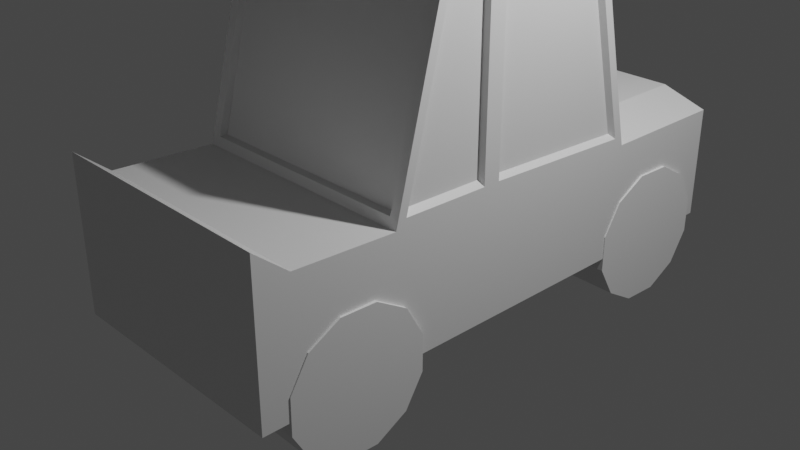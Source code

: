 # Source: new-car.blend  (saved by Blender 2.82.7; exported with 4.5.12 LTS)
import bpy
from mathutils import Matrix  # noqa: F401  (used for matrix-valued properties, if any)

bpy.ops.wm.read_factory_settings(use_empty=True)
scene = bpy.context.scene
scene.name = 'Scene'

# ---- collections
col_collection = bpy.data.collections.new('Collection'); scene.collection.children.link(col_collection)

# ---- materials (node trees are filled in below, after node groups)
mat_material = bpy.data.materials.new('Material')
mat_material.alpha_threshold = 0.0
mat_material.use_transparent_shadow = False
mat_material.line_color = (0.0, 0.0, 0.0, 1.0)

# ---- material node trees
mat_material.use_nodes = True; mat_material.node_tree.nodes.clear()
_N = mat_material.node_tree.nodes; _L = mat_material.node_tree.links
n0 = _N.new('ShaderNodeOutputMaterial'); n0.name = 'Material Output'; n0.location = (300, 300)
n1 = _N.new('ShaderNodeBsdfPrincipled'); n1.name = 'Principled BSDF'; n1.location = (10, 300)
n1.distribution = 'GGX'
n1.subsurface_method = 'BURLEY'
n1.inputs[2].default_value = 0.4
n1.inputs[3].default_value = 1.45
n1.inputs[27].default_value = (0.0, 0.0, 0.0, 1.0)
n1.inputs[28].default_value = 1.0
_L.new(n1.outputs[0], n0.inputs[0])
n0.is_active_output = True

# ---- world
world_world = bpy.data.worlds.new('World'); scene.world = world_world
world_world.use_nodes = True; world_world.node_tree.nodes.clear()
_N = world_world.node_tree.nodes; _L = world_world.node_tree.links
n0 = _N.new('ShaderNodeOutputWorld'); n0.name = 'World Output'; n0.location = (300, 300)
n1 = _N.new('ShaderNodeBackground'); n1.name = 'Background'; n1.location = (10, 300)
n1.inputs[0].default_value = (0.05088, 0.05088, 0.05088, 1.0)
_L.new(n1.outputs[0], n0.inputs[0])
n0.is_active_output = True
world_world.color = (0.05088, 0.05088, 0.05088)
world_world.use_sun_shadow = False
world_world.sun_shadow_jitter_overblur = 0.0

# ---- cameras
cam_camera = bpy.data.cameras.new('Camera')
cam_camera.clip_end = 100.0
cam_camera.ortho_scale = 7.314

# ---- lights
light_light = bpy.data.lights.new('Light', 'POINT')
light_light.transmission_factor = 0.0
light_light.energy = 1000.0
light_light.shadow_soft_size = 0.1
light_light.shadow_maximum_resolution = 0.006
light_light.use_absolute_resolution = True

# ---- meshes
me_cube = bpy.data.meshes.new('Cube')
me_cube.from_pydata([(1.473, 1.477, 0.9564), (1.557, 1.502, -0.354), (1.557, -1.384, 1.029), (1.557, -1.498, -0.354), (1.473, 1.024, 2.84), (1.557, -0.9305, 2.832), (1.557, -2.921, -0.354), (1.557, -2.921, 1.269), (1.557, 2.921, 0.8455), (1.557, 2.921, -0.354), (0.5, -1.249, -0.354), (1.07, 1.48, 1.082), (1.057, 1.021, 2.839), (1.057, -2.921, 1.269), (1.057, 2.921, -0.354), (0.5, 1.251, -0.354), (1.057, -1.474, 1.036), (1.057, -1.024, 2.826), (1.057, -2.921, -0.354), (1.057, 2.921, 1.0), (-0.9155, 1.477, 0.9564), (-1.0, 1.502, -0.354), (-1.0, -1.384, 1.029), (-1.0, -1.498, -0.354), (-0.9155, 1.024, 2.84), (-1.0, -0.9305, 2.832), (-1.0, -2.921, -0.354), (-1.0, -2.921, 1.269), (-1.0, 2.921, 0.8455), (-1.0, 2.921, -0.354), (0.0, 1.0, -0.354), (0.2879, -1.474, 1.036), (0.0, -1.0, -0.354), (0.2879, 1.48, 1.082), (0.2879, 1.0, 2.921), (0.2879, -1.024, 2.826), (0.2879, -2.921, 1.269), (0.2879, -2.921, -0.354), (0.2879, 2.921, 1.0), (0.2879, 2.921, -0.354), (-0.5, -1.249, -0.354), (-0.5124, 1.48, 1.082), (-0.5, 1.021, 2.839), (-0.5, -2.921, 1.269), (-0.5, 2.921, -0.354), (-0.5, 1.251, -0.354), (-0.5, -1.474, 1.036), (-0.5, -1.024, 2.826), (-0.5, -2.921, -0.354), (-0.5, 2.921, 1.0), (1.057, 1.502, 1.0), (1.557, 1.383, 0.9432), (1.057, 1.0, 2.921), (1.557, 0.9271, 2.828), (0.2879, 1.502, 1.0), (0.2879, 1.021, 2.839), (-0.5, 1.502, 1.0), (-1.0, 1.383, 0.9432), (-0.5, 1.0, 2.921), (-1.0, 0.9271, 2.828), (0.2879, 0.9733, 2.839), (0.2879, 1.432, 1.082), (1.057, 0.9729, 2.839), (1.07, 1.432, 1.082), (-0.5, 0.9729, 2.839), (-0.5124, 1.432, 1.082), (1.473, 1.429, 0.9564), (1.473, 0.9756, 2.84), (-0.9155, 1.429, 0.9564), (-0.9155, 0.9756, 2.84), (1.557, -0.2797, 1.012), (1.557, -0.3723, -0.354), (1.557, -0.2812, 2.828), (0.2879, -0.374, 2.921), (0.0, -0.374, -0.354), (1.057, -0.374, 2.921), (0.5, -0.3731, -0.354), (-1.0, -0.2797, 1.012), (-1.0, -0.3723, -0.354), (-1.0, -0.2812, 2.828), (-0.5, -0.374, 2.921), (-0.5, -0.3731, -0.354), (1.557, 1.0, 2.921), (1.557, 1.502, 0.8455), (-1.0, 1.0, 2.921), (-1.0, 1.502, 0.8455), (1.557, -0.4616, 1.013), (1.557, -0.4631, 2.832), (-1.0, -0.4616, 1.013), (-1.0, -0.4631, 2.832), (1.503, 0.9007, 2.778), (1.503, 1.332, 0.9949), (-0.9461, 0.9007, 2.778), (-0.9461, 1.332, 0.9949), (1.503, -0.2411, 1.06), (1.503, -0.2425, 2.778), (-0.9461, -0.2411, 1.06), (-0.9461, -0.2425, 2.778), (1.557, -0.3723, 0.9227), (1.459, -1.474, 1.036), (1.557, -0.374, 2.921), (1.459, -1.024, 2.826), (-1.0, -0.3723, 0.9227), (-0.9019, -1.474, 1.036), (-1.0, -0.374, 2.921), (-0.9019, -1.024, 2.826), (1.497, -0.4826, 1.069), (1.497, -1.35, 1.083), (1.497, -0.484, 2.777), (1.497, -0.9232, 2.777), (-0.9397, -0.4826, 1.069), (-0.9397, -1.35, 1.083), (-0.9397, -0.484, 2.777), (-0.9397, -0.9232, 2.777), (1.557, -1.498, 0.9412), (1.557, -1.0, 2.921), (1.057, -1.498, 0.9412), (0.2879, -1.498, 0.9412), (1.057, -1.0, 2.921), (0.2879, -1.0, 2.921), (-1.0, -1.498, 0.9412), (-1.0, -1.0, 2.921), (-0.5, -1.498, 0.9412), (-0.5, -1.0, 2.921), (0.2879, -0.937, 2.826), (0.2879, -1.387, 1.036), (1.057, -0.937, 2.826), (1.057, -1.387, 1.036), (-0.5, -0.937, 2.826), (-0.5, -1.387, 1.036), (1.459, -1.387, 1.036), (1.459, -0.937, 2.826), (-0.9019, -1.387, 1.036), (-0.9019, -0.937, 2.826), (1.557, -2.571, 0.9855), (1.557, -2.571, -0.354), (0.2171, -2.448, -0.354), (0.2879, -2.571, 0.9855), (0.9202, -2.51, -0.354), (1.057, -2.571, 0.9855), (-1.0, -2.571, 0.9855), (-1.0, -2.571, -0.354), (-0.5, -2.51, -0.354), (-0.5, -2.571, 0.9855)], [], [(50, 19, 38, 54), (76, 71, 3, 10), (71, 98, 114, 3), (4, 0, 66, 67), (25, 89, 112, 113), (134, 7, 6, 135), (139, 13, 7, 134), (14, 19, 8, 9), (1, 9, 8, 83), (15, 14, 9, 1), (138, 18, 37, 136), (18, 13, 36, 37), (103, 46, 129, 132), (75, 73, 119, 118), (100, 75, 118, 115), (31, 16, 127, 125), (6, 7, 13, 18), (135, 6, 18, 138), (30, 39, 14, 15), (39, 38, 19, 14), (137, 36, 13, 139), (41, 20, 68, 65), (74, 76, 10, 32), (83, 8, 19, 50), (56, 54, 38, 49), (81, 40, 23, 78), (78, 23, 120, 102), (33, 41, 65, 61), (89, 88, 110, 112), (140, 141, 26, 27), (143, 140, 27, 43), (44, 29, 28, 49), (21, 85, 28, 29), (45, 21, 29, 44), (142, 136, 37, 48), (48, 37, 36, 43), (101, 17, 126, 131), (80, 123, 119, 73), (104, 121, 123, 80), (35, 47, 128, 124), (26, 48, 43, 27), (141, 142, 48, 26), (30, 45, 44, 39), (39, 44, 49, 38), (137, 143, 43, 36), (12, 4, 67, 62), (74, 32, 40, 81), (85, 56, 49, 28), (11, 0, 83, 50), (4, 12, 52, 82), (0, 4, 82, 83), (33, 11, 50, 54), (12, 55, 34, 52), (20, 41, 56, 85), (42, 24, 84, 58), (24, 20, 85, 84), (41, 33, 54, 56), (55, 42, 58, 34), (63, 62, 67, 66), (61, 60, 62, 63), (65, 68, 69, 64), (61, 65, 64, 60), (42, 55, 60, 64), (24, 42, 64, 69), (11, 33, 61, 63), (0, 11, 63, 66), (20, 24, 69, 68), (55, 12, 62, 60), (30, 74, 81, 45), (84, 104, 80, 58), (58, 80, 73, 34), (59, 57, 93, 92), (21, 78, 102, 85), (45, 81, 78, 21), (30, 15, 76, 74), (82, 52, 75, 100), (52, 34, 73, 75), (53, 72, 95, 90), (1, 83, 98, 71), (15, 1, 71, 76), (53, 51, 83, 82), (57, 59, 84, 85), (51, 70, 98, 83), (72, 53, 82, 100), (77, 57, 85, 102), (59, 79, 104, 84), (79, 77, 102, 104), (70, 72, 100, 98), (93, 96, 97, 92), (91, 90, 95, 94), (77, 79, 97, 96), (57, 77, 96, 93), (70, 51, 91, 94), (51, 53, 90, 91), (72, 70, 94, 95), (79, 59, 92, 97), (86, 2, 114, 98), (5, 87, 100, 115), (2, 5, 115, 114), (22, 88, 102, 120), (89, 25, 121, 104), (25, 22, 120, 121), (88, 89, 104, 102), (87, 86, 98, 100), (106, 108, 109, 107), (110, 111, 113, 112), (5, 2, 107, 109), (2, 86, 106, 107), (86, 87, 108, 106), (22, 25, 113, 111), (88, 22, 111, 110), (87, 5, 109, 108), (101, 99, 114, 115), (16, 31, 117, 116), (35, 17, 118, 119), (99, 16, 116, 114), (17, 101, 115, 118), (103, 105, 121, 120), (31, 46, 122, 117), (47, 35, 119, 123), (46, 103, 120, 122), (105, 47, 123, 121), (127, 126, 124, 125), (130, 131, 126, 127), (129, 125, 124, 128), (132, 129, 128, 133), (105, 103, 132, 133), (17, 35, 124, 126), (47, 105, 133, 128), (46, 31, 125, 129), (16, 99, 130, 127), (99, 101, 131, 130), (117, 122, 143, 137), (23, 40, 142, 141), (40, 32, 136, 142), (122, 120, 140, 143), (120, 23, 141, 140), (117, 137, 139, 116), (3, 135, 138, 10), (10, 138, 136, 32), (116, 139, 134, 114), (114, 134, 135, 3)])
_uv = me_cube.uv_layers.new(name='UVMap')
_uv.uv.foreach_set('vector', [0.625, 0.4375, 0.625, 0.4375, 0.625, 0.375, 0.625, 0.375, 0.3125, 0.625, 0.375, 0.625, 0.375, 0.75, 0.3125, 0.75, 0.375, 0.625, 0.625, 0.625, 0.625, 0.75, 0.375, 0.75, 0.6356, 0.5, 0.6355, 0.5, 0.6355, 0.5, 0.6356, 0.5, 0.625, 0.7332, 0.625, 0.6417, 0.625, 0.6417, 0.625, 0.7332, 0.625, 0.75, 0.625, 0.75, 0.375, 0.75, 0.375, 0.75, 0.625, 0.8125, 0.625, 0.8125, 0.625, 0.75, 0.625, 0.75, 0.375, 0.4375, 0.625, 0.4375, 0.625, 0.5, 0.375, 0.5, 0.375, 0.5, 0.375, 0.5, 0.625, 0.5, 0.625, 0.5, 0.375, 0.4375, 0.375, 0.4375, 0.375, 0.5, 0.375, 0.5, 0.375, 0.8125, 0.375, 0.8125, 0.375, 0.875, 0.375, 0.875, 0.375, 0.8125, 0.625, 0.8125, 0.625, 0.875, 0.375, 0.875, 0.6373, 0.75, 0.6875, 0.75, 0.6875, 0.75, 0.6373, 0.75, 0.6875, 0.625, 0.75, 0.625, 0.75, 0.75, 0.6875, 0.75, 0.625, 0.625, 0.6875, 0.625, 0.6875, 0.75, 0.625, 0.75, 0.75, 0.75, 0.6875, 0.75, 0.6875, 0.75, 0.75, 0.75, 0.375, 0.75, 0.625, 0.75, 0.625, 0.8125, 0.375, 0.8125, 0.375, 0.75, 0.375, 0.75, 0.375, 0.8125, 0.375, 0.8125, 0.375, 0.375, 0.375, 0.375, 0.375, 0.4375, 0.375, 0.4375, 0.375, 0.375, 0.625, 0.375, 0.625, 0.4375, 0.375, 0.4375, 0.625, 0.875, 0.625, 0.875, 0.625, 0.8125, 0.625, 0.8125, 0.686, 0.5, 0.6355, 0.5, 0.6355, 0.5, 0.686, 0.5, 0.25, 0.625, 0.3125, 0.625, 0.3125, 0.75, 0.25, 0.75, 0.625, 0.5, 0.625, 0.5, 0.625, 0.4375, 0.625, 0.4375, 0.625, 0.4375, 0.625, 0.375, 0.625, 0.375, 0.625, 0.4375, 0.3125, 0.625, 0.3125, 0.75, 0.375, 0.75, 0.375, 0.625, 0.375, 0.625, 0.375, 0.75, 0.625, 0.75, 0.625, 0.625, 0.75, 0.5, 0.686, 0.5, 0.686, 0.5, 0.75, 0.5, 0.625, 0.6417, 0.625, 0.6356, 0.625, 0.6356, 0.625, 0.6417, 0.625, 0.75, 0.375, 0.75, 0.375, 0.75, 0.625, 0.75, 0.625, 0.8125, 0.625, 0.75, 0.625, 0.75, 0.625, 0.8125, 0.375, 0.4375, 0.375, 0.5, 0.625, 0.5, 0.625, 0.4375, 0.375, 0.5, 0.625, 0.5, 0.625, 0.5, 0.375, 0.5, 0.375, 0.4375, 0.375, 0.5, 0.375, 0.5, 0.375, 0.4375, 0.375, 0.8125, 0.375, 0.875, 0.375, 0.875, 0.375, 0.8125, 0.375, 0.8125, 0.375, 0.875, 0.625, 0.875, 0.625, 0.8125, 0.6373, 0.75, 0.6875, 0.75, 0.6875, 0.75, 0.6373, 0.75, 0.6875, 0.625, 0.6875, 0.75, 0.75, 0.75, 0.75, 0.625, 0.625, 0.625, 0.625, 0.75, 0.6875, 0.75, 0.6875, 0.625, 0.75, 0.75, 0.6875, 0.75, 0.6875, 0.75, 0.75, 0.75, 0.375, 0.75, 0.375, 0.8125, 0.625, 0.8125, 0.625, 0.75, 0.375, 0.75, 0.375, 0.8125, 0.375, 0.8125, 0.375, 0.75, 0.375, 0.375, 0.375, 0.4375, 0.375, 0.4375, 0.375, 0.375, 0.375, 0.375, 0.375, 0.4375, 0.625, 0.4375, 0.625, 0.375, 0.625, 0.875, 0.625, 0.8125, 0.625, 0.8125, 0.625, 0.875, 0.6875, 0.5, 0.6356, 0.5, 0.6356, 0.5, 0.6875, 0.5, 0.25, 0.625, 0.25, 0.75, 0.3125, 0.75, 0.3125, 0.625, 0.625, 0.5, 0.625, 0.4375, 0.625, 0.4375, 0.625, 0.5, 0.686, 0.5, 0.6355, 0.5, 0.625, 0.5, 0.6875, 0.5, 0.6356, 0.5, 0.6875, 0.5, 0.6875, 0.5, 0.625, 0.5, 0.6355, 0.5, 0.6356, 0.5, 0.625, 0.5, 0.625, 0.5, 0.75, 0.5, 0.686, 0.5, 0.6875, 0.5, 0.75, 0.5, 0.6875, 0.5, 0.75, 0.5, 0.75, 0.5, 0.6875, 0.5, 0.6355, 0.5, 0.686, 0.5, 0.6875, 0.5, 0.625, 0.5, 0.6875, 0.5, 0.6356, 0.5, 0.625, 0.5, 0.6875, 0.5, 0.6356, 0.5, 0.6355, 0.5, 0.625, 0.5, 0.625, 0.5, 0.686, 0.5, 0.75, 0.5, 0.75, 0.5, 0.6875, 0.5, 0.75, 0.5, 0.6875, 0.5, 0.6875, 0.5, 0.75, 0.5, 0.686, 0.5, 0.6875, 0.5, 0.6356, 0.5, 0.6355, 0.5, 0.75, 0.5, 0.75, 0.5, 0.6875, 0.5, 0.686, 0.5, 0.686, 0.5, 0.6355, 0.5, 0.6356, 0.5, 0.6875, 0.5, 0.75, 0.5, 0.686, 0.5, 0.6875, 0.5, 0.75, 0.5, 0.6875, 0.5, 0.75, 0.5, 0.75, 0.5, 0.6875, 0.5, 0.6356, 0.5, 0.6875, 0.5, 0.6875, 0.5, 0.6356, 0.5, 0.686, 0.5, 0.75, 0.5, 0.75, 0.5, 0.686, 0.5, 0.6355, 0.5, 0.686, 0.5, 0.686, 0.5, 0.6355, 0.5, 0.6355, 0.5, 0.6356, 0.5, 0.6356, 0.5, 0.6355, 0.5, 0.75, 0.5, 0.6875, 0.5, 0.6875, 0.5, 0.75, 0.5, 0.25, 0.5, 0.25, 0.625, 0.3125, 0.625, 0.3125, 0.5, 0.625, 0.5, 0.625, 0.625, 0.6875, 0.625, 0.6875, 0.5, 0.6875, 0.5, 0.6875, 0.625, 0.75, 0.625, 0.75, 0.5, 0.625, 0.5081, 0.625, 0.5067, 0.625, 0.5067, 0.625, 0.5081, 0.375, 0.5, 0.375, 0.625, 0.625, 0.625, 0.625, 0.5, 0.3125, 0.5, 0.3125, 0.625, 0.375, 0.625, 0.375, 0.5, 0.25, 0.5, 0.3125, 0.5, 0.3125, 0.625, 0.25, 0.625, 0.625, 0.5, 0.6875, 0.5, 0.6875, 0.625, 0.625, 0.625, 0.6875, 0.5, 0.75, 0.5, 0.75, 0.625, 0.6875, 0.625, 0.625, 0.5081, 0.625, 0.617, 0.625, 0.617, 0.625, 0.5081, 0.375, 0.5, 0.625, 0.5, 0.625, 0.625, 0.375, 0.625, 0.3125, 0.5, 0.375, 0.5, 0.375, 0.625, 0.3125, 0.625, 0.625, 0.5081, 0.625, 0.5067, 0.625, 0.5, 0.625, 0.5, 0.625, 0.5067, 0.625, 0.5081, 0.625, 0.5, 0.625, 0.5, 0.625, 0.5067, 0.625, 0.6185, 0.625, 0.625, 0.625, 0.5, 0.625, 0.617, 0.625, 0.5081, 0.625, 0.5, 0.625, 0.625, 0.625, 0.6185, 0.625, 0.5067, 0.625, 0.5, 0.625, 0.625, 0.625, 0.5081, 0.625, 0.617, 0.625, 0.625, 0.625, 0.5, 0.625, 0.617, 0.625, 0.6185, 0.625, 0.625, 0.625, 0.625, 0.625, 0.6185, 0.625, 0.617, 0.625, 0.625, 0.625, 0.625, 0.625, 0.5067, 0.625, 0.6185, 0.625, 0.617, 0.625, 0.5081, 0.625, 0.5067, 0.625, 0.5081, 0.625, 0.617, 0.625, 0.6185, 0.625, 0.6185, 0.625, 0.617, 0.625, 0.617, 0.625, 0.6185, 0.625, 0.5067, 0.625, 0.6185, 0.625, 0.6185, 0.625, 0.5067, 0.625, 0.6185, 0.625, 0.5067, 0.625, 0.5067, 0.625, 0.6185, 0.625, 0.5067, 0.625, 0.5081, 0.625, 0.5081, 0.625, 0.5067, 0.625, 0.617, 0.625, 0.6185, 0.625, 0.6185, 0.625, 0.617, 0.625, 0.617, 0.625, 0.5081, 0.625, 0.5081, 0.625, 0.617, 0.625, 0.6356, 0.625, 0.7393, 0.625, 0.75, 0.625, 0.625, 0.625, 0.7332, 0.625, 0.6417, 0.625, 0.625, 0.625, 0.75, 0.625, 0.7393, 0.625, 0.7332, 0.625, 0.75, 0.625, 0.75, 0.625, 0.7393, 0.625, 0.6356, 0.625, 0.625, 0.625, 0.75, 0.625, 0.6417, 0.625, 0.7332, 0.625, 0.75, 0.625, 0.625, 0.625, 0.7332, 0.625, 0.7393, 0.625, 0.75, 0.625, 0.75, 0.625, 0.6356, 0.625, 0.6417, 0.625, 0.625, 0.625, 0.625, 0.625, 0.6417, 0.625, 0.6356, 0.625, 0.625, 0.625, 0.625, 0.625, 0.6356, 0.625, 0.6417, 0.625, 0.7332, 0.625, 0.7393, 0.625, 0.6356, 0.625, 0.7393, 0.625, 0.7332, 0.625, 0.6417, 0.625, 0.7332, 0.625, 0.7393, 0.625, 0.7393, 0.625, 0.7332, 0.625, 0.7393, 0.625, 0.6356, 0.625, 0.6356, 0.625, 0.7393, 0.625, 0.6356, 0.625, 0.6417, 0.625, 0.6417, 0.625, 0.6356, 0.625, 0.7393, 0.625, 0.7332, 0.625, 0.7332, 0.625, 0.7393, 0.625, 0.6356, 0.625, 0.7393, 0.625, 0.7393, 0.625, 0.6356, 0.625, 0.6417, 0.625, 0.7332, 0.625, 0.7332, 0.625, 0.6417, 0.6373, 0.75, 0.6373, 0.75, 0.625, 0.75, 0.625, 0.75, 0.6875, 0.75, 0.75, 0.75, 0.75, 0.75, 0.6875, 0.75, 0.75, 0.75, 0.6875, 0.75, 0.6875, 0.75, 0.75, 0.75, 0.6373, 0.75, 0.6875, 0.75, 0.6875, 0.75, 0.625, 0.75, 0.6875, 0.75, 0.6373, 0.75, 0.625, 0.75, 0.6875, 0.75, 0.6373, 0.75, 0.6373, 0.75, 0.625, 0.75, 0.625, 0.75, 0.75, 0.75, 0.6875, 0.75, 0.6875, 0.75, 0.75, 0.75, 0.6875, 0.75, 0.75, 0.75, 0.75, 0.75, 0.6875, 0.75, 0.6875, 0.75, 0.6373, 0.75, 0.625, 0.75, 0.6875, 0.75, 0.6373, 0.75, 0.6875, 0.75, 0.6875, 0.75, 0.625, 0.75, 0.6875, 0.75, 0.6875, 0.75, 0.75, 0.75, 0.75, 0.75, 0.6373, 0.75, 0.6373, 0.75, 0.6875, 0.75, 0.6875, 0.75, 0.6875, 0.75, 0.75, 0.75, 0.75, 0.75, 0.6875, 0.75, 0.6373, 0.75, 0.6875, 0.75, 0.6875, 0.75, 0.6373, 0.75, 0.6373, 0.75, 0.6373, 0.75, 0.6373, 0.75, 0.6373, 0.75, 0.6875, 0.75, 0.75, 0.75, 0.75, 0.75, 0.6875, 0.75, 0.6875, 0.75, 0.6373, 0.75, 0.6373, 0.75, 0.6875, 0.75, 0.6875, 0.75, 0.75, 0.75, 0.75, 0.75, 0.6875, 0.75, 0.6875, 0.75, 0.6373, 0.75, 0.6373, 0.75, 0.6875, 0.75, 0.6373, 0.75, 0.6373, 0.75, 0.6373, 0.75, 0.6373, 0.75, 0.625, 0.875, 0.625, 0.8125, 0.625, 0.8125, 0.625, 0.875, 0.375, 0.75, 0.375, 0.8125, 0.375, 0.8125, 0.375, 0.75, 0.375, 0.8125, 0.375, 0.875, 0.375, 0.875, 0.375, 0.8125, 0.625, 0.8125, 0.625, 0.75, 0.625, 0.75, 0.625, 0.8125, 0.625, 0.75, 0.375, 0.75, 0.375, 0.75, 0.625, 0.75, 0.625, 0.875, 0.625, 0.875, 0.625, 0.8125, 0.625, 0.8125, 0.375, 0.75, 0.375, 0.75, 0.375, 0.8125, 0.375, 0.8125, 0.375, 0.8125, 0.375, 0.8125, 0.375, 0.875, 0.375, 0.875, 0.625, 0.8125, 0.625, 0.8125, 0.625, 0.75, 0.625, 0.75, 0.625, 0.75, 0.625, 0.75, 0.375, 0.75, 0.375, 0.75])
me_cube.materials.append(mat_material)
me_cube.use_remesh_preserve_volume = False
me_cube.use_remesh_preserve_attributes = False
me_cube.use_mirror_vertex_groups = False
me_cube.update()
me_cylinder = bpy.data.meshes.new('Cylinder')
me_cylinder.from_pydata([(0.01861, 1.064, 6.15), (0.01861, 1.064, 8.15), (0.5186, 0.93, 6.15), (0.5186, 0.93, 8.15), (0.8846, 0.564, 6.15), (0.8846, 0.564, 8.15), (1.019, 0.06401, 6.15), (1.019, 0.06401, 8.15), (0.8846, -0.436, 6.15), (0.8846, -0.436, 8.15), (0.5186, -0.802, 6.15), (0.5186, -0.802, 8.15), (0.01861, -0.936, 6.15), (0.01861, -0.936, 8.15), (-0.4814, -0.802, 6.15), (-0.4814, -0.802, 8.15), (-0.8474, -0.436, 6.15), (-0.8474, -0.436, 8.15), (-0.9814, 0.06401, 6.15), (-0.9814, 0.06401, 8.15), (-0.8474, 0.564, 6.15), (-0.8474, 0.564, 8.15), (-0.4814, 0.93, 6.15), (-0.4814, 0.93, 8.15)], [], [(0, 1, 3, 2), (2, 3, 5, 4), (4, 5, 7, 6), (6, 7, 9, 8), (8, 9, 11, 10), (10, 11, 13, 12), (12, 13, 15, 14), (14, 15, 17, 16), (16, 17, 19, 18), (18, 19, 21, 20), (3, 1, 23, 21, 19, 17, 15, 13, 11, 9, 7, 5), (20, 21, 23, 22), (22, 23, 1, 0), (0, 2, 4, 6, 8, 10, 12, 14, 16, 18, 20, 22)])
_uv = me_cylinder.uv_layers.new(name='UVMap')
_uv.uv.foreach_set('vector', [1.0, 0.5, 1.0, 1.0, 0.9167, 1.0, 0.9167, 0.5, 0.9167, 0.5, 0.9167, 1.0, 0.8333, 1.0, 0.8333, 0.5, 0.8333, 0.5, 0.8333, 1.0, 0.75, 1.0, 0.75, 0.5, 0.75, 0.5, 0.75, 1.0, 0.6667, 1.0, 0.6667, 0.5, 0.6667, 0.5, 0.6667, 1.0, 0.5833, 1.0, 0.5833, 0.5, 0.5833, 0.5, 0.5833, 1.0, 0.5, 1.0, 0.5, 0.5, 0.5, 0.5, 0.5, 1.0, 0.4167, 1.0, 0.4167, 0.5, 0.4167, 0.5, 0.4167, 1.0, 0.3333, 1.0, 0.3333, 0.5, 0.3333, 0.5, 0.3333, 1.0, 0.25, 1.0, 0.25, 0.5, 0.25, 0.5, 0.25, 1.0, 0.1667, 1.0, 0.1667, 0.5, 0.37, 0.4578, 0.25, 0.49, 0.13, 0.4578, 0.04215, 0.37, 0.01, 0.25, 0.04215, 0.13, 0.13, 0.04215, 0.25, 0.01, 0.37, 0.04215, 0.4578, 0.13, 0.49, 0.25, 0.4578, 0.37, 0.1667, 0.5, 0.1667, 1.0, 0.08333, 1.0, 0.08333, 0.5, 0.08333, 0.5, 0.08333, 1.0, 7.451e-08, 1.0, 7.451e-08, 0.5, 0.75, 0.49, 0.87, 0.4578, 0.9578, 0.37, 0.99, 0.25, 0.9578, 0.13, 0.87, 0.04215, 0.75, 0.01, 0.63, 0.04215, 0.5422, 0.13, 0.51, 0.25, 0.5422, 0.37, 0.63, 0.4578])
me_cylinder.use_remesh_fix_poles = True
me_cylinder.use_remesh_preserve_attributes = False
me_cylinder.use_mirror_vertex_groups = False
me_cylinder.update()
me_cylinder_001 = bpy.data.meshes.new('Cylinder.001')
me_cylinder_001.from_pydata([(0.01861, 1.064, 6.15), (0.01861, 1.064, 8.15), (0.5186, 0.93, 6.15), (0.5186, 0.93, 8.15), (0.8846, 0.564, 6.15), (0.8846, 0.564, 8.15), (1.019, 0.06401, 6.15), (1.019, 0.06401, 8.15), (0.8846, -0.436, 6.15), (0.8846, -0.436, 8.15), (0.5186, -0.802, 6.15), (0.5186, -0.802, 8.15), (0.01861, -0.936, 6.15), (0.01861, -0.936, 8.15), (-0.4814, -0.802, 6.15), (-0.4814, -0.802, 8.15), (-0.8474, -0.436, 6.15), (-0.8474, -0.436, 8.15), (-0.9814, 0.06401, 6.15), (-0.9814, 0.06401, 8.15), (-0.8474, 0.564, 6.15), (-0.8474, 0.564, 8.15), (-0.4814, 0.93, 6.15), (-0.4814, 0.93, 8.15)], [], [(0, 1, 3, 2), (2, 3, 5, 4), (4, 5, 7, 6), (6, 7, 9, 8), (8, 9, 11, 10), (10, 11, 13, 12), (12, 13, 15, 14), (14, 15, 17, 16), (16, 17, 19, 18), (18, 19, 21, 20), (3, 1, 23, 21, 19, 17, 15, 13, 11, 9, 7, 5), (20, 21, 23, 22), (22, 23, 1, 0), (0, 2, 4, 6, 8, 10, 12, 14, 16, 18, 20, 22)])
_uv = me_cylinder_001.uv_layers.new(name='UVMap')
_uv.uv.foreach_set('vector', [1.0, 0.5, 1.0, 1.0, 0.9167, 1.0, 0.9167, 0.5, 0.9167, 0.5, 0.9167, 1.0, 0.8333, 1.0, 0.8333, 0.5, 0.8333, 0.5, 0.8333, 1.0, 0.75, 1.0, 0.75, 0.5, 0.75, 0.5, 0.75, 1.0, 0.6667, 1.0, 0.6667, 0.5, 0.6667, 0.5, 0.6667, 1.0, 0.5833, 1.0, 0.5833, 0.5, 0.5833, 0.5, 0.5833, 1.0, 0.5, 1.0, 0.5, 0.5, 0.5, 0.5, 0.5, 1.0, 0.4167, 1.0, 0.4167, 0.5, 0.4167, 0.5, 0.4167, 1.0, 0.3333, 1.0, 0.3333, 0.5, 0.3333, 0.5, 0.3333, 1.0, 0.25, 1.0, 0.25, 0.5, 0.25, 0.5, 0.25, 1.0, 0.1667, 1.0, 0.1667, 0.5, 0.37, 0.4578, 0.25, 0.49, 0.13, 0.4578, 0.04215, 0.37, 0.01, 0.25, 0.04215, 0.13, 0.13, 0.04215, 0.25, 0.01, 0.37, 0.04215, 0.4578, 0.13, 0.49, 0.25, 0.4578, 0.37, 0.1667, 0.5, 0.1667, 1.0, 0.08333, 1.0, 0.08333, 0.5, 0.08333, 0.5, 0.08333, 1.0, 7.451e-08, 1.0, 7.451e-08, 0.5, 0.75, 0.49, 0.87, 0.4578, 0.9578, 0.37, 0.99, 0.25, 0.9578, 0.13, 0.87, 0.04215, 0.75, 0.01, 0.63, 0.04215, 0.5422, 0.13, 0.51, 0.25, 0.5422, 0.37, 0.63, 0.4578])
me_cylinder_001.use_remesh_fix_poles = True
me_cylinder_001.use_remesh_preserve_attributes = False
me_cylinder_001.use_mirror_vertex_groups = False
me_cylinder_001.update()
me_cylinder_002 = bpy.data.meshes.new('Cylinder.002')
me_cylinder_002.from_pydata([(0.01861, 1.064, 6.15), (0.01861, 1.064, 8.15), (0.5186, 0.93, 6.15), (0.5186, 0.93, 8.15), (0.8846, 0.564, 6.15), (0.8846, 0.564, 8.15), (1.019, 0.06401, 6.15), (1.019, 0.06401, 8.15), (0.8846, -0.436, 6.15), (0.8846, -0.436, 8.15), (0.5186, -0.802, 6.15), (0.5186, -0.802, 8.15), (0.01861, -0.936, 6.15), (0.01861, -0.936, 8.15), (-0.4814, -0.802, 6.15), (-0.4814, -0.802, 8.15), (-0.8474, -0.436, 6.15), (-0.8474, -0.436, 8.15), (-0.9814, 0.06401, 6.15), (-0.9814, 0.06401, 8.15), (-0.8474, 0.564, 6.15), (-0.8474, 0.564, 8.15), (-0.4814, 0.93, 6.15), (-0.4814, 0.93, 8.15)], [], [(0, 1, 3, 2), (2, 3, 5, 4), (4, 5, 7, 6), (6, 7, 9, 8), (8, 9, 11, 10), (10, 11, 13, 12), (12, 13, 15, 14), (14, 15, 17, 16), (16, 17, 19, 18), (18, 19, 21, 20), (3, 1, 23, 21, 19, 17, 15, 13, 11, 9, 7, 5), (20, 21, 23, 22), (22, 23, 1, 0), (0, 2, 4, 6, 8, 10, 12, 14, 16, 18, 20, 22)])
_uv = me_cylinder_002.uv_layers.new(name='UVMap')
_uv.uv.foreach_set('vector', [1.0, 0.5, 1.0, 1.0, 0.9167, 1.0, 0.9167, 0.5, 0.9167, 0.5, 0.9167, 1.0, 0.8333, 1.0, 0.8333, 0.5, 0.8333, 0.5, 0.8333, 1.0, 0.75, 1.0, 0.75, 0.5, 0.75, 0.5, 0.75, 1.0, 0.6667, 1.0, 0.6667, 0.5, 0.6667, 0.5, 0.6667, 1.0, 0.5833, 1.0, 0.5833, 0.5, 0.5833, 0.5, 0.5833, 1.0, 0.5, 1.0, 0.5, 0.5, 0.5, 0.5, 0.5, 1.0, 0.4167, 1.0, 0.4167, 0.5, 0.4167, 0.5, 0.4167, 1.0, 0.3333, 1.0, 0.3333, 0.5, 0.3333, 0.5, 0.3333, 1.0, 0.25, 1.0, 0.25, 0.5, 0.25, 0.5, 0.25, 1.0, 0.1667, 1.0, 0.1667, 0.5, 0.37, 0.4578, 0.25, 0.49, 0.13, 0.4578, 0.04215, 0.37, 0.01, 0.25, 0.04215, 0.13, 0.13, 0.04215, 0.25, 0.01, 0.37, 0.04215, 0.4578, 0.13, 0.49, 0.25, 0.4578, 0.37, 0.1667, 0.5, 0.1667, 1.0, 0.08333, 1.0, 0.08333, 0.5, 0.08333, 0.5, 0.08333, 1.0, 7.451e-08, 1.0, 7.451e-08, 0.5, 0.75, 0.49, 0.87, 0.4578, 0.9578, 0.37, 0.99, 0.25, 0.9578, 0.13, 0.87, 0.04215, 0.75, 0.01, 0.63, 0.04215, 0.5422, 0.13, 0.51, 0.25, 0.5422, 0.37, 0.63, 0.4578])
me_cylinder_002.use_remesh_fix_poles = True
me_cylinder_002.use_remesh_preserve_attributes = False
me_cylinder_002.use_mirror_vertex_groups = False
me_cylinder_002.update()
me_cylinder_003 = bpy.data.meshes.new('Cylinder.003')
me_cylinder_003.from_pydata([(0.01861, 1.064, 6.15), (0.01861, 1.064, 8.15), (0.5186, 0.93, 6.15), (0.5186, 0.93, 8.15), (0.8846, 0.564, 6.15), (0.8846, 0.564, 8.15), (1.019, 0.06401, 6.15), (1.019, 0.06401, 8.15), (0.8846, -0.436, 6.15), (0.8846, -0.436, 8.15), (0.5186, -0.802, 6.15), (0.5186, -0.802, 8.15), (0.01861, -0.936, 6.15), (0.01861, -0.936, 8.15), (-0.4814, -0.802, 6.15), (-0.4814, -0.802, 8.15), (-0.8474, -0.436, 6.15), (-0.8474, -0.436, 8.15), (-0.9814, 0.06401, 6.15), (-0.9814, 0.06401, 8.15), (-0.8474, 0.564, 6.15), (-0.8474, 0.564, 8.15), (-0.4814, 0.93, 6.15), (-0.4814, 0.93, 8.15)], [], [(0, 1, 3, 2), (2, 3, 5, 4), (4, 5, 7, 6), (6, 7, 9, 8), (8, 9, 11, 10), (10, 11, 13, 12), (12, 13, 15, 14), (14, 15, 17, 16), (16, 17, 19, 18), (18, 19, 21, 20), (3, 1, 23, 21, 19, 17, 15, 13, 11, 9, 7, 5), (20, 21, 23, 22), (22, 23, 1, 0), (0, 2, 4, 6, 8, 10, 12, 14, 16, 18, 20, 22)])
_uv = me_cylinder_003.uv_layers.new(name='UVMap')
_uv.uv.foreach_set('vector', [1.0, 0.5, 1.0, 1.0, 0.9167, 1.0, 0.9167, 0.5, 0.9167, 0.5, 0.9167, 1.0, 0.8333, 1.0, 0.8333, 0.5, 0.8333, 0.5, 0.8333, 1.0, 0.75, 1.0, 0.75, 0.5, 0.75, 0.5, 0.75, 1.0, 0.6667, 1.0, 0.6667, 0.5, 0.6667, 0.5, 0.6667, 1.0, 0.5833, 1.0, 0.5833, 0.5, 0.5833, 0.5, 0.5833, 1.0, 0.5, 1.0, 0.5, 0.5, 0.5, 0.5, 0.5, 1.0, 0.4167, 1.0, 0.4167, 0.5, 0.4167, 0.5, 0.4167, 1.0, 0.3333, 1.0, 0.3333, 0.5, 0.3333, 0.5, 0.3333, 1.0, 0.25, 1.0, 0.25, 0.5, 0.25, 0.5, 0.25, 1.0, 0.1667, 1.0, 0.1667, 0.5, 0.37, 0.4578, 0.25, 0.49, 0.13, 0.4578, 0.04215, 0.37, 0.01, 0.25, 0.04215, 0.13, 0.13, 0.04215, 0.25, 0.01, 0.37, 0.04215, 0.4578, 0.13, 0.49, 0.25, 0.4578, 0.37, 0.1667, 0.5, 0.1667, 1.0, 0.08333, 1.0, 0.08333, 0.5, 0.08333, 0.5, 0.08333, 1.0, 7.451e-08, 1.0, 7.451e-08, 0.5, 0.75, 0.49, 0.87, 0.4578, 0.9578, 0.37, 0.99, 0.25, 0.9578, 0.13, 0.87, 0.04215, 0.75, 0.01, 0.63, 0.04215, 0.5422, 0.13, 0.51, 0.25, 0.5422, 0.37, 0.63, 0.4578])
me_cylinder_003.use_remesh_fix_poles = True
me_cylinder_003.use_remesh_preserve_attributes = False
me_cylinder_003.use_mirror_vertex_groups = False
me_cylinder_003.update()

# ---- objects
ob_cube = bpy.data.objects.new('Cube', me_cube)
ob_light = bpy.data.objects.new('Light', light_light)
ob_camera = bpy.data.objects.new('Camera', cam_camera)
ob_cylinder = bpy.data.objects.new('Cylinder', me_cylinder)
ob_cylinder_001 = bpy.data.objects.new('Cylinder.001', me_cylinder_001)
ob_cylinder_002 = bpy.data.objects.new('Cylinder.002', me_cylinder_002)
ob_cylinder_003 = bpy.data.objects.new('Cylinder.003', me_cylinder_003)

# ---- transforms, parenting, visibility, modifiers, constraints
ob_cube.location = (0.0, 0.0, 0.0)
ob_cube.lock_rotations_4d = False
ob_cube.empty_display_type = 'ARROWS'
ob_cube.lineart.crease_threshold = 0.0
ob_light.location = (4.076, 1.005, 5.904)
ob_light.rotation_euler = (0.6503, 0.05522, 1.866)
ob_light.lock_rotations_4d = False
ob_light.empty_display_type = 'ARROWS'
ob_light.color = (0.0, 0.0, 0.0, 0.0)
ob_light.lineart.crease_threshold = 0.0
ob_camera.location = (7.359, -6.926, 4.958)
ob_camera.rotation_euler = (1.109, 0.0, 0.8149)
ob_camera.lock_rotations_4d = False
ob_camera.empty_display_type = 'ARROWS'
ob_camera.color = (0.0, 0.0, 0.0, 0.0)
ob_camera.display_type = 'WIRE'
ob_camera.lineart.crease_threshold = 0.0
ob_cylinder.location = (-0.8625, -1.928, -0.3032)
ob_cylinder.rotation_euler = (1.568, 1.316, 1.546)
ob_cylinder.scale = (0.7332, 0.7332, 0.3)
ob_cylinder.lineart.crease_threshold = 0.0
ob_cylinder_001.location = (-0.8625, 2.067, -0.3032)
ob_cylinder_001.rotation_euler = (1.568, 1.316, 1.546)
ob_cylinder_001.scale = (0.7332, 0.7332, 0.3)
ob_cylinder_001.lineart.crease_threshold = 0.0
ob_cylinder_002.location = (-2.877, 2.084, -0.3032)
ob_cylinder_002.rotation_euler = (1.568, 1.316, 1.546)
ob_cylinder_002.scale = (0.7332, 0.7332, 0.3)
ob_cylinder_002.lineart.crease_threshold = 0.0
ob_cylinder_003.location = (-2.877, -1.937, -0.3032)
ob_cylinder_003.rotation_euler = (1.568, 1.316, 1.546)
ob_cylinder_003.scale = (0.7332, 0.7332, 0.3)
ob_cylinder_003.lineart.crease_threshold = 0.0

# ---- collection membership
col_collection.objects.link(ob_cube)
col_collection.objects.link(ob_light)
col_collection.objects.link(ob_camera)
col_collection.objects.link(ob_cylinder)
col_collection.objects.link(ob_cylinder_001)
col_collection.objects.link(ob_cylinder_002)
col_collection.objects.link(ob_cylinder_003)

# ---- scene / render settings (as saved in the file)
scene.camera = ob_camera
scene.frame_start = 1; scene.frame_end = 250; scene.frame_set(1)
scene.render.engine = 'BLENDER_EEVEE_NEXT'
scene.cycles.use_denoising = False
scene.cycles.samples = 128
scene.cycles.sampling_pattern = 'TABULATED_SOBOL'
scene.cycles.use_adaptive_sampling = False
scene.cycles.use_light_tree = False
scene.view_settings.view_transform = 'Filmic'
bpy.context.view_layer.update()
